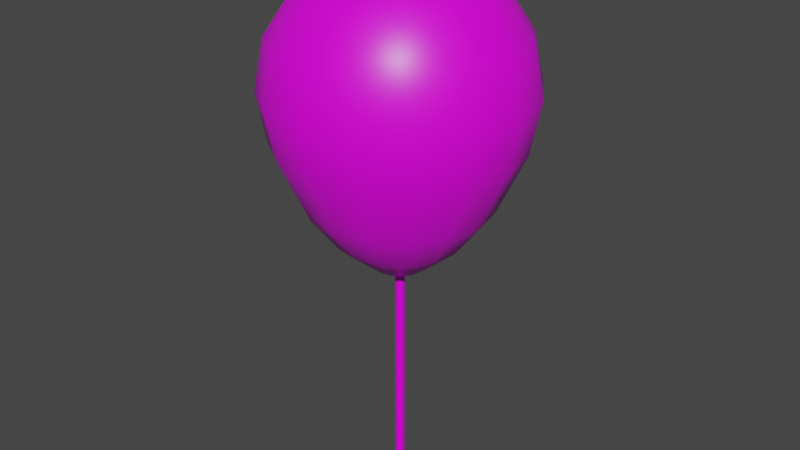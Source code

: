 # Source: balloon.blend  (saved by Blender 3.5.10; exported with 4.5.12 LTS)
import bpy
from mathutils import Matrix  # noqa: F401  (used for matrix-valued properties, if any)

bpy.ops.wm.read_factory_settings(use_empty=True)
scene = bpy.context.scene
scene.name = 'Scene'

# ---- collections
col_collection = bpy.data.collections.new('Collection'); scene.collection.children.link(col_collection)

# ---- images (referenced by path relative to the original .blend; pixels are not part of the script)
import os
ASSET_DIR = os.environ.get("B2B_ASSET_DIR", "")  # directory of the original .blend (textures are referenced by path, not embedded)
HERE = os.path.dirname(os.path.abspath(__file__))  # packed textures are extracted next to this script under _unpacked/

def load_image(name, relpath, width, height, colorspace="sRGB"):
    """Load a texture the original file referenced (path relative to the .blend, or extracted next to this script)."""
    p = next((c for c in (os.path.join(HERE, relpath), os.path.join(ASSET_DIR, relpath)) if relpath and os.path.exists(c)), "")
    if p:
        img = bpy.data.images.load(p, check_existing=True)
        img.name = name
    else:  # same state as the original file: an image datablock whose file is absent (Cycles renders it pink)
        img = bpy.data.images.new(name, width, height)
        img.source = "FILE"
        img.filepath = "//" + (relpath or name)
    img.colorspace_settings.name = colorspace
    return img
img_pallete2_png = load_image('pallete2.png', 'pallete2.png', 1024, 1024, 'sRGB')

# ---- materials (node trees are filled in below, after node groups)
mat_material = bpy.data.materials.new('Material')
mat_material.alpha_threshold = 0.0
mat_material.use_transparent_shadow = False
mat_material.line_color = (0.0, 0.0, 0.0, 1.0)

# ---- node groups
ng_auto_smooth = bpy.data.node_groups.new('Auto Smooth', 'GeometryNodeTree')
_s = ng_auto_smooth.interface.new_socket(name='Geometry', in_out='OUTPUT', socket_type='NodeSocketGeometry')
_s = ng_auto_smooth.interface.new_socket(name='Geometry', in_out='INPUT', socket_type='NodeSocketGeometry')
_s = ng_auto_smooth.interface.new_socket(name='Angle', in_out='INPUT', socket_type='NodeSocketFloat')
_s.subtype = 'ANGLE'
_s.min_value = 0.0
_s.max_value = 3.142
ng_auto_smooth.is_modifier = True
_N = ng_auto_smooth.nodes; _L = ng_auto_smooth.links
n0 = _N.new('NodeGroupOutput'); n0.name = 'Group Output'; n0.location = (480, -100)
n1 = _N.new('NodeGroupInput'); n1.name = 'Group Input'; n1.location = (-420, -300)
n2 = _N.new('NodeGroupInput'); n2.name = 'Group Input.001'; n2.location = (-60, -100)
n3 = _N.new('GeometryNodeSetShadeSmooth'); n3.name = 'Set Shade Smooth'; n3.location = (120, -100)
n3.domain = 'EDGE'
n4 = _N.new('GeometryNodeSetShadeSmooth'); n4.name = 'Set Shade Smooth.001'; n4.location = (300, -100)
n5 = _N.new('GeometryNodeInputMeshEdgeAngle'); n5.name = 'Edge Angle'; n5.location = (-420, -220)
n6 = _N.new('GeometryNodeInputEdgeSmooth'); n6.name = 'Is Edge Smooth'; n6.location = (-60, -160)
n7 = _N.new('GeometryNodeInputShadeSmooth'); n7.name = 'Is Face Smooth'; n7.location = (-240, -340)
n8 = _N.new('FunctionNodeBooleanMath'); n8.name = 'Boolean Math'; n8.location = (-60, -220)
n9 = _N.new('FunctionNodeCompare'); n9.name = 'Compare'; n9.location = (-240, -180)
n9.operation = 'LESS_EQUAL'
_L.new(n5.outputs[0], n9.inputs[0])
_L.new(n4.outputs[0], n0.inputs[0])
_L.new(n1.outputs[1], n9.inputs[1])
_L.new(n9.outputs[0], n8.inputs[0])
_L.new(n7.outputs[0], n8.inputs[1])
_L.new(n2.outputs[0], n3.inputs[0])
_L.new(n6.outputs[0], n3.inputs[1])
_L.new(n3.outputs[0], n4.inputs[0])
_L.new(n8.outputs[0], n3.inputs[2])
n0.is_active_output = True

# ---- material node trees
mat_material.use_nodes = True; mat_material.node_tree.nodes.clear()
_N = mat_material.node_tree.nodes; _L = mat_material.node_tree.links
n0 = _N.new('ShaderNodeOutputMaterial'); n0.name = 'Material Output'; n0.location = (300, 300)
n1 = _N.new('ShaderNodeBsdfPrincipled'); n1.name = 'Principled BSDF'; n1.location = (10, 300)
n1.distribution = 'GGX'
n1.subsurface_method = 'BURLEY'
n1.inputs[2].default_value = 0.4
n1.inputs[3].default_value = 1.45
n1.inputs[27].default_value = (0.0, 0.0, 0.0, 1.0)
n1.inputs[28].default_value = 1.0
n2 = _N.new('ShaderNodeTexImage'); n2.name = 'Image Texture'; n2.location = (-280, 275)
n2.image = img_pallete2_png
_L.new(n1.outputs[0], n0.inputs[0])
_L.new(n2.outputs[0], n1.inputs[0])
n0.is_active_output = True

# ---- world
world_world = bpy.data.worlds.new('World'); scene.world = world_world
world_world.use_nodes = True; world_world.node_tree.nodes.clear()
_N = world_world.node_tree.nodes; _L = world_world.node_tree.links
n0 = _N.new('ShaderNodeOutputWorld'); n0.name = 'World Output'; n0.location = (300, 300)
n1 = _N.new('ShaderNodeBackground'); n1.name = 'Background'; n1.location = (10, 300)
n1.inputs[0].default_value = (0.05088, 0.05088, 0.05088, 1.0)
_L.new(n1.outputs[0], n0.inputs[0])
n0.is_active_output = True
world_world.color = (0.05088, 0.05088, 0.05088)
world_world.use_sun_shadow = False
world_world.sun_shadow_jitter_overblur = 0.0

# ---- meshes
me_sphere = bpy.data.meshes.new('Sphere')
me_sphere.from_pydata([(1.085e-08, 0.2497, 0.9553), (1.085e-08, 0.2702, 0.8519), (1.085e-08, 0.2497, 0.7444), (0.03957, 0.09554, 1.102), (0.07312, 0.1765, 1.043), (0.09554, 0.2307, 0.9553), (0.1034, 0.2497, 0.8519), (0.09554, 0.2307, 0.7444), (0.07312, 0.1765, 0.6169), (0.07312, 0.07312, 1.102), (0.1351, 0.1351, 1.043), (0.1765, 0.1765, 0.9553), (0.1911, 0.1911, 0.8519), (0.1765, 0.1765, 0.7444), (0.1351, 0.1351, 0.6169), (0.09554, 0.03957, 1.102), (0.1765, 0.07312, 1.043), (0.2307, 0.09554, 0.9553), (0.2497, 0.1034, 0.8519), (0.2307, 0.09554, 0.7444), (0.1765, 0.07312, 0.6169), (0.1034, 4.742e-09, 1.102), (0.1911, -7.338e-09, 1.043), (0.2497, -1.539e-08, 0.9553), (0.2702, -2.345e-08, 0.8519), (0.2497, -1.539e-08, 0.7444), (0.1911, -7.338e-09, 0.6169), (0.09554, -0.03957, 1.102), (0.1765, -0.07312, 1.043), (0.2307, -0.09554, 0.9553), (0.2497, -0.1034, 0.8519), (0.2307, -0.09554, 0.7444), (0.1765, -0.07312, 0.6169), (0.07312, -0.07312, 1.102), (0.1351, -0.1351, 1.043), (0.1765, -0.1765, 0.9553), (0.1911, -0.1911, 0.8519), (0.1765, -0.1765, 0.7444), (0.1351, -0.1351, 0.6169), (0.03957, -0.09554, 1.102), (0.07312, -0.1765, 1.043), (0.09554, -0.2307, 0.9553), (0.1034, -0.2497, 0.8519), (0.09554, -0.2307, 0.7444), (0.07312, -0.1765, 0.6169), (-2.136e-08, -0.1034, 1.102), (-4.955e-08, -0.1911, 1.043), (-5.358e-08, -0.2497, 0.9553), (-8.579e-08, -0.2702, 0.8519), (-5.358e-08, -0.2497, 0.7444), (-4.955e-08, -0.1911, 0.6169), (0.007042, 0.007042, 0.001451), (1.085e-08, 1.682e-08, 1.122), (-0.03957, -0.09554, 1.102), (-0.07312, -0.1765, 1.043), (-0.09554, -0.2307, 0.9553), (-0.1034, -0.2497, 0.8519), (-0.09554, -0.2307, 0.7444), (-0.07312, -0.1765, 0.6169), (-0.07312, -0.07312, 1.102), (-0.1351, -0.1351, 1.043), (-0.1765, -0.1765, 0.9553), (-0.1911, -0.1911, 0.8519), (-0.1765, -0.1765, 0.7444), (-0.1351, -0.1351, 0.6169), (-0.09554, -0.03957, 1.102), (-0.1765, -0.07312, 1.043), (-0.2307, -0.09554, 0.9553), (-0.2497, -0.1034, 0.8519), (-0.2307, -0.09554, 0.7444), (-0.1765, -0.07312, 0.6169), (-0.1034, 6.514e-08, 1.102), (-0.1911, 1.054e-07, 1.043), (-0.2497, 1.135e-07, 0.9553), (-0.2702, 1.537e-07, 0.8519), (-0.2497, 1.135e-07, 0.7444), (-0.1911, 1.054e-07, 0.6169), (-0.09554, 0.03957, 1.102), (-0.1765, 0.07312, 1.043), (-0.2307, 0.09554, 0.9553), (-0.2497, 0.1034, 0.8519), (-0.2307, 0.09554, 0.7444), (-0.1765, 0.07312, 0.6169), (-0.07312, 0.07312, 1.102), (-0.1351, 0.1351, 1.043), (-0.1765, 0.1765, 0.9553), (-0.1911, 0.1911, 0.8519), (-0.1765, 0.1765, 0.7444), (-0.1351, 0.1351, 0.6169), (-0.03957, 0.09554, 1.102), (-0.07312, 0.1765, 1.043), (-0.09554, 0.2307, 0.9553), (-0.1034, 0.2497, 0.8519), (-0.09554, 0.2307, 0.7444), (-0.07312, 0.1765, 0.6169), (7.528e-08, 0.1034, 1.102), (1.317e-07, 0.1911, 1.043), (1.317e-07, 0.1911, 0.6169), (1.085e-08, 0.05628, 0.4763), (5.404e-08, 0.1348, 0.5417), (0.05157, 0.1245, 0.5417), (0.02154, 0.052, 0.4763), (0.09529, 0.09529, 0.5417), (0.0398, 0.0398, 0.4763), (0.1245, 0.05157, 0.5417), (0.052, 0.02154, 0.4763), (0.1348, 4.225e-10, 0.5417), (0.05628, 1.025e-08, 0.4763), (0.1245, -0.05157, 0.5417), (0.052, -0.02154, 0.4763), (0.09529, -0.09529, 0.5417), (0.0398, -0.0398, 0.4763), (0.05157, -0.1245, 0.5417), (0.02154, -0.052, 0.4763), (-3.144e-08, -0.1348, 0.5417), (-6.681e-09, -0.05628, 0.4763), (-0.05157, -0.1245, 0.5417), (-0.02154, -0.052, 0.4763), (-0.09529, -0.09529, 0.5417), (-0.0398, -0.0398, 0.4763), (-0.1245, -0.05157, 0.5417), (-0.052, -0.02154, 0.4763), (-0.1348, 7.954e-08, 0.5417), (-0.05628, 4.312e-08, 0.4763), (-0.1245, 0.05157, 0.5417), (-0.052, 0.02154, 0.4763), (-0.09529, 0.09529, 0.5417), (-0.0398, 0.0398, 0.4763), (-0.05157, 0.1245, 0.5417), (-0.02154, 0.052, 0.4763), (0.007042, 0.007042, 0.4531), (0.009201, 0.003811, 0.4531), (0.009959, 1.566e-08, 0.4531), (0.009201, -0.003811, 0.4531), (0.007042, -0.007042, 0.4531), (0.003811, -0.009201, 0.4531), (7.749e-09, -0.009959, 0.4531), (-0.003811, -0.009201, 0.4531), (-0.007042, -0.007042, 0.4531), (-0.009201, -0.003811, 0.4531), (-0.009959, 2.148e-08, 0.4531), (-0.009201, 0.003811, 0.4531), (-0.007042, 0.007042, 0.4531), (-0.003811, 0.009201, 0.4531), (1.085e-08, 0.009959, 0.4531), (0.003811, 0.009201, 0.4531), (0.009201, 0.003811, 0.001451), (0.009959, 1.566e-08, 0.001451), (0.009201, -0.003811, 0.001451), (0.007042, -0.007042, 0.001451), (0.003811, -0.009201, 0.001451), (1.089e-07, -0.009959, 0.001451), (-0.003811, -0.009201, 0.001451), (-0.007042, -0.007042, 0.001451), (-0.009201, -0.003811, 0.001451), (-0.009959, 2.148e-08, 0.001451), (-0.009201, 0.003811, 0.001451), (-0.007042, 0.007042, 0.001451), (-0.003811, 0.009201, 0.001451), (1.12e-07, 0.009959, 0.001451), (0.003811, 0.009201, 0.001451)], [], [(96, 95, 3, 4), (131, 130, 103, 105), (2, 1, 6, 7), (0, 96, 4, 5), (95, 52, 3), (99, 97, 8, 100), (97, 2, 7, 8), (1, 0, 5, 6), (7, 6, 12, 13), (5, 4, 10, 11), (3, 52, 9), (102, 14, 20, 104), (8, 7, 13, 14), (6, 5, 11, 12), (4, 3, 9, 10), (51, 146, 147, 148, 149, 150, 151, 152, 153, 154, 155, 156, 157, 158, 159, 160), (104, 20, 26, 106), (14, 13, 19, 20), (12, 11, 17, 18), (10, 9, 15, 16), (132, 131, 105, 107), (13, 12, 18, 19), (11, 10, 16, 17), (9, 52, 15), (18, 17, 23, 24), (16, 15, 21, 22), (133, 132, 107, 109), (19, 18, 24, 25), (17, 16, 22, 23), (15, 52, 21), (106, 26, 32, 108), (20, 19, 25, 26), (134, 133, 109, 111), (25, 24, 30, 31), (23, 22, 28, 29), (21, 52, 27), (108, 32, 38, 110), (26, 25, 31, 32), (24, 23, 29, 30), (22, 21, 27, 28), (29, 28, 34, 35), (27, 52, 33), (110, 38, 44, 112), (32, 31, 37, 38), (30, 29, 35, 36), (28, 27, 33, 34), (135, 134, 111, 113), (31, 30, 36, 37), (112, 44, 50, 114), (38, 37, 43, 44), (36, 35, 41, 42), (34, 33, 39, 40), (136, 135, 113, 115), (37, 36, 42, 43), (35, 34, 40, 41), (33, 52, 39), (40, 39, 45, 46), (137, 136, 115, 117), (43, 42, 48, 49), (41, 40, 46, 47), (39, 52, 45), (114, 50, 58, 116), (44, 43, 49, 50), (42, 41, 47, 48), (138, 137, 117, 119), (49, 48, 56, 57), (47, 46, 54, 55), (45, 52, 53), (116, 58, 64, 118), (50, 49, 57, 58), (48, 47, 55, 56), (46, 45, 53, 54), (53, 52, 59), (118, 64, 70, 120), (58, 57, 63, 64), (56, 55, 61, 62), (54, 53, 59, 60), (139, 138, 119, 121), (57, 56, 62, 63), (55, 54, 60, 61), (64, 63, 69, 70), (62, 61, 67, 68), (60, 59, 65, 66), (140, 139, 121, 123), (63, 62, 68, 69), (61, 60, 66, 67), (59, 52, 65), (120, 70, 76, 122), (141, 140, 123, 125), (69, 68, 74, 75), (67, 66, 72, 73), (65, 52, 71), (122, 76, 82, 124), (70, 69, 75, 76), (68, 67, 73, 74), (66, 65, 71, 72), (75, 74, 80, 81), (73, 72, 78, 79), (71, 52, 77), (124, 82, 88, 126), (76, 75, 81, 82), (74, 73, 79, 80), (72, 71, 77, 78), (142, 141, 125, 127), (126, 88, 94, 128), (82, 81, 87, 88), (80, 79, 85, 86), (78, 77, 83, 84), (143, 142, 127, 129), (81, 80, 86, 87), (79, 78, 84, 85), (77, 52, 83), (86, 85, 91, 92), (84, 83, 89, 90), (130, 145, 101, 103), (87, 86, 92, 93), (85, 84, 90, 91), (83, 52, 89), (88, 87, 93, 94), (100, 8, 14, 102), (93, 92, 1, 2), (91, 90, 96, 0), (89, 52, 95), (128, 94, 97, 99), (94, 93, 2, 97), (92, 91, 0, 1), (90, 89, 95, 96), (101, 98, 99, 100), (100, 102, 103, 101), (102, 104, 105, 103), (107, 105, 104, 106), (109, 107, 106, 108), (108, 110, 111, 109), (110, 112, 113, 111), (115, 113, 112, 114), (117, 115, 114, 116), (116, 118, 119, 117), (121, 119, 118, 120), (123, 121, 120, 122), (122, 124, 125, 123), (124, 126, 127, 125), (129, 127, 126, 128), (98, 129, 128, 99), (144, 143, 129, 98), (139, 140, 155, 154), (145, 144, 98, 101), (132, 133, 148, 147), (140, 141, 156, 155), (133, 134, 149, 148), (141, 142, 157, 156), (134, 135, 150, 149), (142, 143, 158, 157), (135, 136, 151, 150), (143, 144, 159, 158), (136, 137, 152, 151), (145, 130, 51, 160), (144, 145, 160, 159), (137, 138, 153, 152), (130, 131, 146, 51), (138, 139, 154, 153), (131, 132, 147, 146)])
me_sphere.polygons.foreach_set('use_smooth', [True] * 161)
_uv = me_sphere.uv_layers.new(name='UVMap')
_uv.uv.foreach_set('vector', [0.03866, 0.9022, 0.03866, 0.9022, 0.03866, 0.9022, 0.03866, 0.9022, 0.03866, 0.9022, 0.03866, 0.9022, 0.03866, 0.9022, 0.03866, 0.9022, 0.03866, 0.9022, 0.03866, 0.9022, 0.03866, 0.9022, 0.03866, 0.9022, 0.03866, 0.9022, 0.03866, 0.9022, 0.03866, 0.9022, 0.03866, 0.9022, 0.03866, 0.9022, 0.03866, 0.9022, 0.03866, 0.9022, 0.03866, 0.9022, 0.03866, 0.9022, 0.03866, 0.9022, 0.03866, 0.9022, 0.03866, 0.9022, 0.03866, 0.9022, 0.03866, 0.9022, 0.03866, 0.9022, 0.03866, 0.9022, 0.03866, 0.9022, 0.03866, 0.9022, 0.03866, 0.9022, 0.03866, 0.9022, 0.03866, 0.9022, 0.03866, 0.9022, 0.03866, 0.9022, 0.03866, 0.9022, 0.03866, 0.9022, 0.03866, 0.9022, 0.03866, 0.9022, 0.03866, 0.9022, 0.03866, 0.9022, 0.03866, 0.9022, 0.03866, 0.9022, 0.03866, 0.9022, 0.03866, 0.9022, 0.03866, 0.9022, 0.03866, 0.9022, 0.03866, 0.9022, 0.03866, 0.9022, 0.03866, 0.9022, 0.03866, 0.9022, 0.03866, 0.9022, 0.03866, 0.9022, 0.03866, 0.9022, 0.03866, 0.9022, 0.03866, 0.9022, 0.03866, 0.9022, 0.03866, 0.9022, 0.9864, 0.3405, 0.9864, 0.3405, 0.9864, 0.3405, 0.9864, 0.3405, 0.9864, 0.3405, 0.9864, 0.3405, 0.9864, 0.3405, 0.9864, 0.3405, 0.9864, 0.3405, 0.9864, 0.3405, 0.9864, 0.3405, 0.9864, 0.3405, 0.9864, 0.3405, 0.9864, 0.3405, 0.9864, 0.3405, 0.9864, 0.3405, 0.03866, 0.9022, 0.03866, 0.9022, 0.03866, 0.9022, 0.03866, 0.9022, 0.03866, 0.9022, 0.03866, 0.9022, 0.03866, 0.9022, 0.03866, 0.9022, 0.03866, 0.9022, 0.03866, 0.9022, 0.03866, 0.9022, 0.03866, 0.9022, 0.03866, 0.9022, 0.03866, 0.9022, 0.03866, 0.9022, 0.03866, 0.9022, 0.03866, 0.9022, 0.03866, 0.9022, 0.03866, 0.9022, 0.03866, 0.9022, 0.03866, 0.9022, 0.03866, 0.9022, 0.03866, 0.9022, 0.03866, 0.9022, 0.03866, 0.9022, 0.03866, 0.9022, 0.03866, 0.9022, 0.03866, 0.9022, 0.03866, 0.9022, 0.03866, 0.9022, 0.03866, 0.9022, 0.03866, 0.9022, 0.03866, 0.9022, 0.03866, 0.9022, 0.03866, 0.9022, 0.03866, 0.9022, 0.03866, 0.9022, 0.03866, 0.9022, 0.03866, 0.9022, 0.03866, 0.9022, 0.03866, 0.9022, 0.03866, 0.9022, 0.03866, 0.9022, 0.03866, 0.9022, 0.03866, 0.9022, 0.03866, 0.9022, 0.03866, 0.9022, 0.03866, 0.9022, 0.03866, 0.9022, 0.03866, 0.9022, 0.03866, 0.9022, 0.03866, 0.9022, 0.03866, 0.9022, 0.03866, 0.9022, 0.03866, 0.9022, 0.03866, 0.9022, 0.03866, 0.9022, 0.03866, 0.9022, 0.03866, 0.9022, 0.03866, 0.9022, 0.03866, 0.9022, 0.03866, 0.9022, 0.03866, 0.9022, 0.03866, 0.9022, 0.03866, 0.9022, 0.03866, 0.9022, 0.03866, 0.9022, 0.03866, 0.9022, 0.03866, 0.9022, 0.03866, 0.9022, 0.03866, 0.9022, 0.03866, 0.9022, 0.03866, 0.9022, 0.03866, 0.9022, 0.03866, 0.9022, 0.03866, 0.9022, 0.03866, 0.9022, 0.03866, 0.9022, 0.03866, 0.9022, 0.03866, 0.9022, 0.03866, 0.9022, 0.03866, 0.9022, 0.03866, 0.9022, 0.03866, 0.9022, 0.03866, 0.9022, 0.03866, 0.9022, 0.03866, 0.9022, 0.03866, 0.9022, 0.03866, 0.9022, 0.03866, 0.9022, 0.03866, 0.9022, 0.03866, 0.9022, 0.03866, 0.9022, 0.03866, 0.9022, 0.03866, 0.9022, 0.03866, 0.9022, 0.03866, 0.9022, 0.03866, 0.9022, 0.03866, 0.9022, 0.03866, 0.9022, 0.03866, 0.9022, 0.03866, 0.9022, 0.03866, 0.9022, 0.03866, 0.9022, 0.03866, 0.9022, 0.03866, 0.9022, 0.03866, 0.9022, 0.03866, 0.9022, 0.03866, 0.9022, 0.03866, 0.9022, 0.03866, 0.9022, 0.03866, 0.9022, 0.03866, 0.9022, 0.03866, 0.9022, 0.03866, 0.9022, 0.03866, 0.9022, 0.03866, 0.9022, 0.03866, 0.9022, 0.03866, 0.9022, 0.03866, 0.9022, 0.03866, 0.9022, 0.03866, 0.9022, 0.03866, 0.9022, 0.03866, 0.9022, 0.03866, 0.9022, 0.03866, 0.9022, 0.03866, 0.9022, 0.03866, 0.9022, 0.03866, 0.9022, 0.03866, 0.9022, 0.03866, 0.9022, 0.03866, 0.9022, 0.03866, 0.9022, 0.03866, 0.9022, 0.03866, 0.9022, 0.03866, 0.9022, 0.03866, 0.9022, 0.03866, 0.9022, 0.03866, 0.9022, 0.03866, 0.9022, 0.03866, 0.9022, 0.03866, 0.9022, 0.03866, 0.9022, 0.03866, 0.9022, 0.03866, 0.9022, 0.03866, 0.9022, 0.03866, 0.9022, 0.03866, 0.9022, 0.03866, 0.9022, 0.03866, 0.9022, 0.03866, 0.9022, 0.03866, 0.9022, 0.03866, 0.9022, 0.03866, 0.9022, 0.03866, 0.9022, 0.03866, 0.9022, 0.03866, 0.9022, 0.03866, 0.9022, 0.03866, 0.9022, 0.03866, 0.9022, 0.03866, 0.9022, 0.03866, 0.9022, 0.03866, 0.9022, 0.03866, 0.9022, 0.03866, 0.9022, 0.03866, 0.9022, 0.03866, 0.9022, 0.03866, 0.9022, 0.03866, 0.9022, 0.03866, 0.9022, 0.03866, 0.9022, 0.03866, 0.9022, 0.03866, 0.9022, 0.03866, 0.9022, 0.03866, 0.9022, 0.03866, 0.9022, 0.03866, 0.9022, 0.03866, 0.9022, 0.03866, 0.9022, 0.03866, 0.9022, 0.03866, 0.9022, 0.03866, 0.9022, 0.03866, 0.9022, 0.03866, 0.9022, 0.03866, 0.9022, 0.03866, 0.9022, 0.03866, 0.9022, 0.03866, 0.9022, 0.03866, 0.9022, 0.03866, 0.9022, 0.03866, 0.9022, 0.03866, 0.9022, 0.03866, 0.9022, 0.03866, 0.9022, 0.03866, 0.9022, 0.03866, 0.9022, 0.03866, 0.9022, 0.03866, 0.9022, 0.03866, 0.9022, 0.03866, 0.9022, 0.03866, 0.9022, 0.03866, 0.9022, 0.03866, 0.9022, 0.03866, 0.9022, 0.03866, 0.9022, 0.03866, 0.9022, 0.03866, 0.9022, 0.03866, 0.9022, 0.03866, 0.9022, 0.03866, 0.9022, 0.03866, 0.9022, 0.03866, 0.9022, 0.03866, 0.9022, 0.03866, 0.9022, 0.03866, 0.9022, 0.03866, 0.9022, 0.03866, 0.9022, 0.03866, 0.9022, 0.03866, 0.9022, 0.03866, 0.9022, 0.03866, 0.9022, 0.03866, 0.9022, 0.03866, 0.9022, 0.03866, 0.9022, 0.03866, 0.9022, 0.03866, 0.9022, 0.03866, 0.9022, 0.03866, 0.9022, 0.03866, 0.9022, 0.03866, 0.9022, 0.03866, 0.9022, 0.03866, 0.9022, 0.03866, 0.9022, 0.03866, 0.9022, 0.03866, 0.9022, 0.03866, 0.9022, 0.03866, 0.9022, 0.03866, 0.9022, 0.03866, 0.9022, 0.03866, 0.9022, 0.03866, 0.9022, 0.03866, 0.9022, 0.03866, 0.9022, 0.03866, 0.9022, 0.03866, 0.9022, 0.03866, 0.9022, 0.03866, 0.9022, 0.03866, 0.9022, 0.03866, 0.9022, 0.03866, 0.9022, 0.03866, 0.9022, 0.03866, 0.9022, 0.03866, 0.9022, 0.03866, 0.9022, 0.03866, 0.9022, 0.03866, 0.9022, 0.03866, 0.9022, 0.03866, 0.9022, 0.03866, 0.9022, 0.03866, 0.9022, 0.03866, 0.9022, 0.03866, 0.9022, 0.03866, 0.9022, 0.03866, 0.9022, 0.03866, 0.9022, 0.03866, 0.9022, 0.03866, 0.9022, 0.03866, 0.9022, 0.03866, 0.9022, 0.03866, 0.9022, 0.03866, 0.9022, 0.03866, 0.9022, 0.03866, 0.9022, 0.03866, 0.9022, 0.03866, 0.9022, 0.03866, 0.9022, 0.03866, 0.9022, 0.03866, 0.9022, 0.03866, 0.9022, 0.03866, 0.9022, 0.03866, 0.9022, 0.03866, 0.9022, 0.03866, 0.9022, 0.03866, 0.9022, 0.03866, 0.9022, 0.03866, 0.9022, 0.03866, 0.9022, 0.03866, 0.9022, 0.03866, 0.9022, 0.03866, 0.9022, 0.03866, 0.9022, 0.03866, 0.9022, 0.03866, 0.9022, 0.03866, 0.9022, 0.03866, 0.9022, 0.03866, 0.9022, 0.03866, 0.9022, 0.03866, 0.9022, 0.03866, 0.9022, 0.03866, 0.9022, 0.03866, 0.9022, 0.03866, 0.9022, 0.03866, 0.9022, 0.03866, 0.9022, 0.03866, 0.9022, 0.03866, 0.9022, 0.03866, 0.9022, 0.03866, 0.9022, 0.03866, 0.9022, 0.03866, 0.9022, 0.03866, 0.9022, 0.03866, 0.9022, 0.03866, 0.9022, 0.03866, 0.9022, 0.03866, 0.9022, 0.03866, 0.9022, 0.03866, 0.9022, 0.03866, 0.9022, 0.03866, 0.9022, 0.03866, 0.9022, 0.03866, 0.9022, 0.03866, 0.9022, 0.03866, 0.9022, 0.03866, 0.9022, 0.03866, 0.9022, 0.03866, 0.9022, 0.03866, 0.9022, 0.03866, 0.9022, 0.03866, 0.9022, 0.03866, 0.9022, 0.03866, 0.9022, 0.03866, 0.9022, 0.03866, 0.9022, 0.03866, 0.9022, 0.03866, 0.9022, 0.03866, 0.9022, 0.03866, 0.9022, 0.03866, 0.9022, 0.03866, 0.9022, 0.03866, 0.9022, 0.03866, 0.9022, 0.03866, 0.9022, 0.03866, 0.9022, 0.03866, 0.9022, 0.03866, 0.9022, 0.03866, 0.9022, 0.03866, 0.9022, 0.03866, 0.9022, 0.03866, 0.9022, 0.03866, 0.9022, 0.03866, 0.9022, 0.03866, 0.9022, 0.03866, 0.9022, 0.03866, 0.9022, 0.03866, 0.9022, 0.03866, 0.9022, 0.03866, 0.9022, 0.03866, 0.9022, 0.03866, 0.9022, 0.03866, 0.9022, 0.03866, 0.9022, 0.03866, 0.9022, 0.03866, 0.9022, 0.03866, 0.9022, 0.03866, 0.9022, 0.03866, 0.9022, 0.03866, 0.9022, 0.03866, 0.9022, 0.03866, 0.9022, 0.03866, 0.9022, 0.03866, 0.9022, 0.03866, 0.9022, 0.03866, 0.9022, 0.03866, 0.9022, 0.03866, 0.9022, 0.03866, 0.9022, 0.03866, 0.9022, 0.03866, 0.9022, 0.03866, 0.9022, 0.03866, 0.9022, 0.03866, 0.9022, 0.03866, 0.9022, 0.03866, 0.9022, 0.03866, 0.9022, 0.03866, 0.9022, 0.03866, 0.9022, 0.03866, 0.9022, 0.03866, 0.9022, 0.03866, 0.9022, 0.03866, 0.9022, 0.03866, 0.9022, 0.03866, 0.9022, 0.03866, 0.9022, 0.03866, 0.9022, 0.03866, 0.9022, 0.03866, 0.9022, 0.03866, 0.9022, 0.03866, 0.9022, 0.03866, 0.9022, 0.03866, 0.9022, 0.03866, 0.9022, 0.03866, 0.9022, 0.03866, 0.9022, 0.03866, 0.9022, 0.03866, 0.9022, 0.03866, 0.9022, 0.03866, 0.9022, 0.03866, 0.9022, 0.03866, 0.9022, 0.03866, 0.9022, 0.03866, 0.9022, 0.03866, 0.9022, 0.03866, 0.9022, 0.03866, 0.9022, 0.03866, 0.9022, 0.03866, 0.9022, 0.03866, 0.9022, 0.03866, 0.9022, 0.03866, 0.9022, 0.03866, 0.9022, 0.03866, 0.9022, 0.03866, 0.9022, 0.03866, 0.9022, 0.03866, 0.9022, 0.03866, 0.9022, 0.03866, 0.9022, 0.03866, 0.9022, 0.03866, 0.9022, 0.03866, 0.9022, 0.03866, 0.9022, 0.03866, 0.9022, 0.03866, 0.9022, 0.03866, 0.9022, 0.03866, 0.9022, 0.03866, 0.9022, 0.03866, 0.9022, 0.03866, 0.9022, 0.03866, 0.9022, 0.03866, 0.9022, 0.03866, 0.9022, 0.03866, 0.9022, 0.03866, 0.9022, 0.03866, 0.9022, 0.03866, 0.9022, 0.03866, 0.9022, 0.03866, 0.9022, 0.03866, 0.9022, 0.03866, 0.9022, 0.03866, 0.9022, 0.03866, 0.9022, 0.03866, 0.9022, 0.03866, 0.9022, 0.03866, 0.9022, 0.03866, 0.9022, 0.03866, 0.9022, 0.03866, 0.9022, 0.03866, 0.9022, 0.03866, 0.9022, 0.03866, 0.9022, 0.03866, 0.9022, 0.03866, 0.9022, 0.03866, 0.9022, 0.03866, 0.9022, 0.03866, 0.9022, 0.03866, 0.9022, 0.03866, 0.9022, 0.03866, 0.9022, 0.03866, 0.9022, 0.03866, 0.9022, 0.03866, 0.9022, 0.03866, 0.9022, 0.03866, 0.9022, 0.03866, 0.9022, 0.03866, 0.9022, 0.03866, 0.9022, 0.03866, 0.9022, 0.03866, 0.9022, 0.03866, 0.9022, 0.03866, 0.9022, 0.03866, 0.9022, 0.03866, 0.9022, 0.03866, 0.9022, 0.03866, 0.9022, 0.03866, 0.9022, 0.03866, 0.9022, 0.03866, 0.9022, 0.03866, 0.9022, 0.03866, 0.9022, 0.03866, 0.9022, 0.03866, 0.9022, 0.03866, 0.9022, 0.03866, 0.9022, 0.03866, 0.9022, 0.03866, 0.9022, 0.03866, 0.9022, 0.03866, 0.9022, 0.03866, 0.9022, 0.03866, 0.9022, 0.9864, 0.3405, 0.9864, 0.3405, 0.9864, 0.3405, 0.9864, 0.3405, 0.03866, 0.9022, 0.03866, 0.9022, 0.03866, 0.9022, 0.03866, 0.9022, 0.9864, 0.3405, 0.9864, 0.3405, 0.9864, 0.3405, 0.9864, 0.3405, 0.9864, 0.3405, 0.9864, 0.3405, 0.9864, 0.3405, 0.9864, 0.3405, 0.9864, 0.3405, 0.9864, 0.3405, 0.9864, 0.3405, 0.9864, 0.3405, 0.9864, 0.3405, 0.9864, 0.3405, 0.9864, 0.3405, 0.9864, 0.3405, 0.9864, 0.3405, 0.9864, 0.3405, 0.9864, 0.3405, 0.9864, 0.3405, 0.9864, 0.3405, 0.9864, 0.3405, 0.9864, 0.3405, 0.9864, 0.3405, 0.9864, 0.3405, 0.9864, 0.3405, 0.9864, 0.3405, 0.9864, 0.3405, 0.9864, 0.3405, 0.9864, 0.3405, 0.9864, 0.3405, 0.9864, 0.3405, 0.9864, 0.3405, 0.9864, 0.3405, 0.9864, 0.3405, 0.9864, 0.3405, 0.9864, 0.3405, 0.9864, 0.3405, 0.9864, 0.3405, 0.9864, 0.3405, 0.9864, 0.3405, 0.9864, 0.3405, 0.9864, 0.3405, 0.9864, 0.3405, 0.9864, 0.3405, 0.9864, 0.3405, 0.9864, 0.3405, 0.9864, 0.3405, 0.9864, 0.3405, 0.9864, 0.3405, 0.9864, 0.3405, 0.9864, 0.3405, 0.9864, 0.3405, 0.9864, 0.3405, 0.9864, 0.3405, 0.9864, 0.3405, 0.9864, 0.3405, 0.9864, 0.3405, 0.9864, 0.3405, 0.9864, 0.3405])
me_sphere.materials.append(mat_material)
me_sphere.update()

# ---- objects
ob_sphere = bpy.data.objects.new('Sphere', me_sphere)

# ---- transforms, parenting, visibility, modifiers, constraints
ob_sphere.location = (0.0, 0.0, 0.0)
_m = ob_sphere.modifiers.new('Auto Smooth', 'NODES')
_m.node_group = ng_auto_smooth
_gi = [s.identifier for s in ng_auto_smooth.interface.items_tree if s.item_type == 'SOCKET' and s.in_out == 'INPUT']
_m[_gi[1]] = 0.5236  # Angle

# ---- collection membership
col_collection.objects.link(ob_sphere)

# ---- scene / render settings (as saved in the file)
scene.frame_start = 1; scene.frame_end = 250; scene.frame_set(0)
scene.render.engine = 'BLENDER_EEVEE_NEXT'
scene.cycles.use_denoising = False
scene.cycles.sampling_pattern = 'TABULATED_SOBOL'
scene.view_settings.view_transform = 'Filmic'
scene.unit_settings.scale_length = 2.0
bpy.context.view_layer.update()

# ---- added for rendering (the .blend has no active camera and no usable light): camera, sun
cam_auto = bpy.data.cameras.new('AutoCamera')
cam_auto.lens = 50.0
cam_auto.sensor_width = 36.0
cam_auto.clip_end = 1000.0
ob_auto_camera = bpy.data.objects.new('AutoCamera', cam_auto)
scene.collection.objects.link(ob_auto_camera)
ob_auto_camera.location = (1.25508, -1.5061, 1.56586)
ob_auto_camera.rotation_euler = (1.09748, -7.21219e-08, 0.694738)
scene.camera = ob_auto_camera
light_auto_sun = bpy.data.lights.new('AutoSun', 'SUN')
light_auto_sun.energy = 3.0
light_auto_sun.angle = 0.0523599
ob_auto_sun = bpy.data.objects.new('AutoSun', light_auto_sun)
scene.collection.objects.link(ob_auto_sun)
ob_auto_sun.rotation_euler = (0.872665, 0.174533, 0.523599)
bpy.context.view_layer.update()
